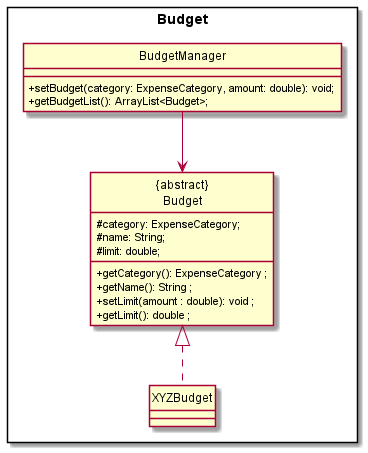

The diagram above was rendered by PlantUML. Its source (embedded in the PNG):
@startuml
skinparam classAttributeIconSize 0
hide circle
package "Budget" <<Rectangle>> {
class BudgetManager {
+ setBudget(category: ExpenseCategory, amount: double): void;
+ getBudgetList(): ArrayList<Budget>;
                    }
Class "{abstract}\nBudget" as Budget{
# category: ExpenseCategory;
# name: String;
# limit: double;
+ getCategory(): ExpenseCategory ;
+ getName(): String ;
+ setLimit(amount : double): void ;
+ getLimit(): double ;
}

class XYZBudget {

}
}




BudgetManager --> "Budget"
XYZBudget ..up|> "Budget"

@enduml